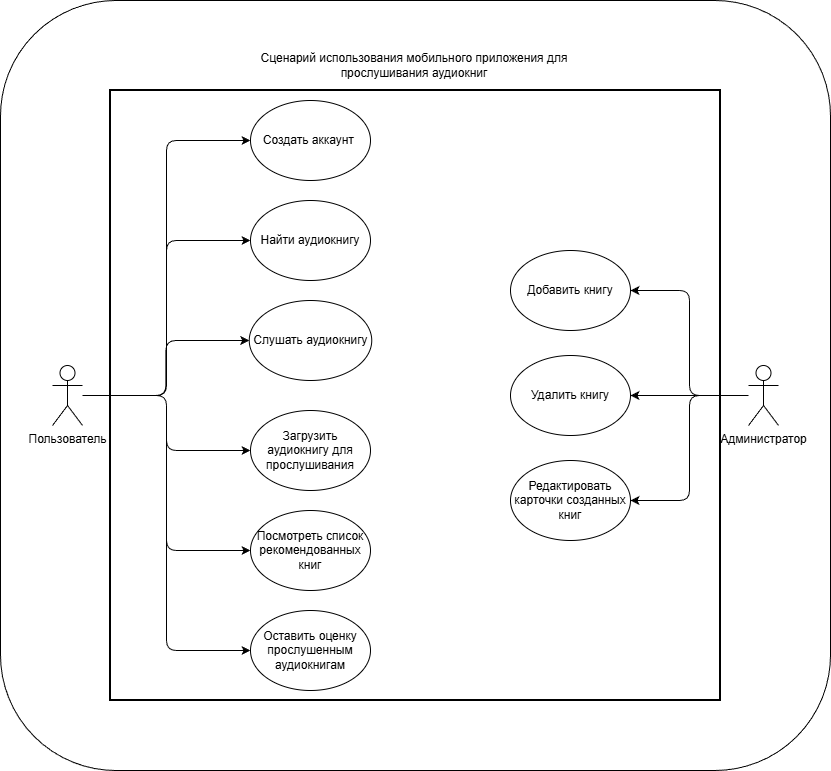

The diagram above was exported from draw.io. Its source (the exported page's mxGraphModel, read from the mxfile embedded in the PNG):
<mxGraphModel dx="1426" dy="1929" grid="1" gridSize="10" guides="1" tooltips="1" connect="1" arrows="1" fold="1" page="1" pageScale="1" pageWidth="827" pageHeight="1169" math="0" shadow="0">
  <root>
    <mxCell id="0" />
    <mxCell id="1" parent="0" />
    <mxCell id="YJwFz3BDIbXcJWFUZONU-1" parent="1" style="rounded=1;whiteSpace=wrap;html=1;" value="" vertex="1">
      <mxGeometry height="770" width="830" y="-140" as="geometry" />
    </mxCell>
    <mxCell id="HiD7oI0riNN4vrX3ROLC-43" parent="1" style="whiteSpace=wrap;html=1;aspect=fixed;strokeWidth=2;" value="" vertex="1">
      <mxGeometry height="610" width="610" x="110" y="-50" as="geometry" />
    </mxCell>
    <mxCell id="asnLR6Ugkg80Ml3V060Q-12" edge="1" parent="1" source="HiD7oI0riNN4vrX3ROLC-2" style="edgeStyle=orthogonalEdgeStyle;rounded=1;orthogonalLoop=1;jettySize=auto;html=1;entryX=0;entryY=0.5;entryDx=0;entryDy=0;curved=0;" target="HiD7oI0riNN4vrX3ROLC-4">
      <mxGeometry relative="1" as="geometry" />
    </mxCell>
    <mxCell id="asnLR6Ugkg80Ml3V060Q-14" edge="1" parent="1" source="HiD7oI0riNN4vrX3ROLC-2" style="edgeStyle=orthogonalEdgeStyle;rounded=1;orthogonalLoop=1;jettySize=auto;html=1;entryX=0;entryY=0.5;entryDx=0;entryDy=0;curved=0;" target="HiD7oI0riNN4vrX3ROLC-17">
      <mxGeometry relative="1" as="geometry" />
    </mxCell>
    <mxCell id="asnLR6Ugkg80Ml3V060Q-15" edge="1" parent="1" source="HiD7oI0riNN4vrX3ROLC-2" style="edgeStyle=orthogonalEdgeStyle;rounded=1;orthogonalLoop=1;jettySize=auto;html=1;entryX=0;entryY=0.5;entryDx=0;entryDy=0;curved=0;" target="HiD7oI0riNN4vrX3ROLC-22">
      <mxGeometry relative="1" as="geometry" />
    </mxCell>
    <mxCell id="asnLR6Ugkg80Ml3V060Q-16" edge="1" parent="1" source="HiD7oI0riNN4vrX3ROLC-2" style="edgeStyle=orthogonalEdgeStyle;rounded=1;orthogonalLoop=1;jettySize=auto;html=1;entryX=0;entryY=0.5;entryDx=0;entryDy=0;curved=0;" target="HiD7oI0riNN4vrX3ROLC-33">
      <mxGeometry relative="1" as="geometry" />
    </mxCell>
    <mxCell id="asnLR6Ugkg80Ml3V060Q-17" edge="1" parent="1" source="HiD7oI0riNN4vrX3ROLC-2" style="edgeStyle=orthogonalEdgeStyle;rounded=1;orthogonalLoop=1;jettySize=auto;html=1;curved=0;" target="HiD7oI0riNN4vrX3ROLC-19">
      <mxGeometry relative="1" as="geometry" />
    </mxCell>
    <mxCell id="asnLR6Ugkg80Ml3V060Q-18" edge="1" parent="1" source="HiD7oI0riNN4vrX3ROLC-2" style="edgeStyle=orthogonalEdgeStyle;rounded=1;orthogonalLoop=1;jettySize=auto;html=1;entryX=0;entryY=0.5;entryDx=0;entryDy=0;curved=0;" target="HiD7oI0riNN4vrX3ROLC-5">
      <mxGeometry relative="1" as="geometry" />
    </mxCell>
    <mxCell id="HiD7oI0riNN4vrX3ROLC-2" parent="1" style="shape=umlActor;verticalLabelPosition=bottom;verticalAlign=top;html=1;outlineConnect=0;" value="Пользователь" vertex="1">
      <mxGeometry height="60" width="30" x="52" y="225" as="geometry" />
    </mxCell>
    <mxCell id="HiD7oI0riNN4vrX3ROLC-4" parent="1" style="ellipse;whiteSpace=wrap;html=1;" value="Создать аккаунт&amp;nbsp;" vertex="1">
      <mxGeometry height="80" width="120" x="250" y="-40" as="geometry" />
    </mxCell>
    <mxCell id="HiD7oI0riNN4vrX3ROLC-5" parent="1" style="ellipse;whiteSpace=wrap;html=1;" value="Найти аудиокнигу" vertex="1">
      <mxGeometry height="80" width="120" x="250" y="60" as="geometry" />
    </mxCell>
    <mxCell id="HiD7oI0riNN4vrX3ROLC-17" parent="1" style="ellipse;whiteSpace=wrap;html=1;" value="Загрузить аудиокнигу для прослушивания" vertex="1">
      <mxGeometry height="80" width="120" x="250" y="270" as="geometry" />
    </mxCell>
    <mxCell id="HiD7oI0riNN4vrX3ROLC-19" parent="1" style="ellipse;whiteSpace=wrap;html=1;" value="Слушать аудиокнигу" vertex="1">
      <mxGeometry height="80" width="122.5" x="248.75" y="160" as="geometry" />
    </mxCell>
    <mxCell id="HiD7oI0riNN4vrX3ROLC-22" parent="1" style="ellipse;whiteSpace=wrap;html=1;" value="Посмотреть список рекомендованных книг" vertex="1">
      <mxGeometry height="80" width="120" x="250" y="370" as="geometry" />
    </mxCell>
    <mxCell id="asnLR6Ugkg80Ml3V060Q-19" edge="1" parent="1" source="HiD7oI0riNN4vrX3ROLC-31" style="edgeStyle=orthogonalEdgeStyle;rounded=1;orthogonalLoop=1;jettySize=auto;html=1;entryX=1;entryY=0.5;entryDx=0;entryDy=0;curved=0;" target="HiD7oI0riNN4vrX3ROLC-35">
      <mxGeometry relative="1" as="geometry" />
    </mxCell>
    <mxCell id="asnLR6Ugkg80Ml3V060Q-20" edge="1" parent="1" source="HiD7oI0riNN4vrX3ROLC-31" style="edgeStyle=orthogonalEdgeStyle;rounded=1;orthogonalLoop=1;jettySize=auto;html=1;entryX=1;entryY=0.5;entryDx=0;entryDy=0;curved=0;" target="HiD7oI0riNN4vrX3ROLC-41">
      <mxGeometry relative="1" as="geometry" />
    </mxCell>
    <mxCell id="asnLR6Ugkg80Ml3V060Q-21" edge="1" parent="1" source="HiD7oI0riNN4vrX3ROLC-31" style="edgeStyle=orthogonalEdgeStyle;rounded=1;orthogonalLoop=1;jettySize=auto;html=1;entryX=1;entryY=0.5;entryDx=0;entryDy=0;curved=0;" target="HiD7oI0riNN4vrX3ROLC-39">
      <mxGeometry relative="1" as="geometry" />
    </mxCell>
    <mxCell id="HiD7oI0riNN4vrX3ROLC-31" parent="1" style="shape=umlActor;verticalLabelPosition=bottom;verticalAlign=top;html=1;outlineConnect=0;" value="Администратор" vertex="1">
      <mxGeometry height="60" width="30" x="748" y="225" as="geometry" />
    </mxCell>
    <mxCell id="HiD7oI0riNN4vrX3ROLC-33" parent="1" style="ellipse;whiteSpace=wrap;html=1;" value="Оставить оценку прослушенным аудиокнигам" vertex="1">
      <mxGeometry height="80" width="120" x="250" y="470" as="geometry" />
    </mxCell>
    <mxCell id="HiD7oI0riNN4vrX3ROLC-35" parent="1" style="ellipse;whiteSpace=wrap;html=1;" value="Добавить книгу" vertex="1">
      <mxGeometry height="80" width="120" x="510" y="110" as="geometry" />
    </mxCell>
    <mxCell id="HiD7oI0riNN4vrX3ROLC-39" parent="1" style="ellipse;whiteSpace=wrap;html=1;" value="Редактировать карточки созданных книг" vertex="1">
      <mxGeometry height="80" width="120" x="510" y="320" as="geometry" />
    </mxCell>
    <mxCell id="HiD7oI0riNN4vrX3ROLC-41" parent="1" style="ellipse;whiteSpace=wrap;html=1;" value="Удалить книгу" vertex="1">
      <mxGeometry height="80" width="120" x="510" y="215" as="geometry" />
    </mxCell>
    <mxCell id="asnLR6Ugkg80Ml3V060Q-3" parent="1" style="text;html=1;whiteSpace=wrap;strokeColor=none;fillColor=none;align=center;verticalAlign=middle;rounded=0;" value="Сценарий использования мобильного приложения для прослушивания аудиокниг" vertex="1">
      <mxGeometry height="30" width="320" x="254" y="-90" as="geometry" />
    </mxCell>
  </root>
</mxGraphModel>